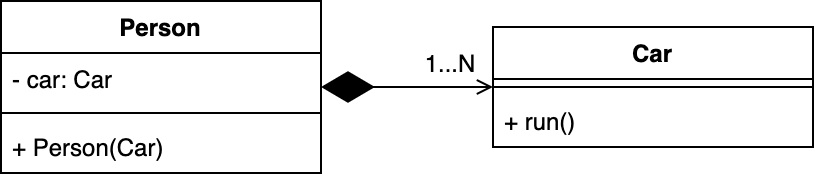

The diagram above was exported from draw.io. Its source (the exported page's mxGraphModel, read from the mxfile embedded in the PNG):
<mxGraphModel dx="624" dy="1541" grid="1" gridSize="10" guides="1" tooltips="1" connect="1" arrows="1" fold="1" page="1" pageScale="1" pageWidth="827" pageHeight="1169" math="0" shadow="0">
  <root>
    <mxCell id="0" />
    <mxCell id="1" parent="0" />
    <mxCell id="2" value="Person" style="swimlane;fontStyle=1;align=center;verticalAlign=top;childLayout=stackLayout;horizontal=1;startSize=26;horizontalStack=0;resizeParent=1;resizeParentMax=0;resizeLast=0;collapsible=1;marginBottom=0;" vertex="1" parent="1">
      <mxGeometry x="254" y="-100" width="160" height="86" as="geometry" />
    </mxCell>
    <mxCell id="3" value="- car: Car" style="text;strokeColor=none;fillColor=none;align=left;verticalAlign=top;spacingLeft=4;spacingRight=4;overflow=hidden;rotatable=0;points=[[0,0.5],[1,0.5]];portConstraint=eastwest;fontStyle=0" vertex="1" parent="2">
      <mxGeometry y="26" width="160" height="26" as="geometry" />
    </mxCell>
    <mxCell id="4" value="" style="line;strokeWidth=1;fillColor=none;align=left;verticalAlign=middle;spacingTop=-1;spacingLeft=3;spacingRight=3;rotatable=0;labelPosition=right;points=[];portConstraint=eastwest;" vertex="1" parent="2">
      <mxGeometry y="52" width="160" height="8" as="geometry" />
    </mxCell>
    <mxCell id="5" value="+ Person(Car)" style="text;strokeColor=none;fillColor=none;align=left;verticalAlign=top;spacingLeft=4;spacingRight=4;overflow=hidden;rotatable=0;points=[[0,0.5],[1,0.5]];portConstraint=eastwest;" vertex="1" parent="2">
      <mxGeometry y="60" width="160" height="26" as="geometry" />
    </mxCell>
    <mxCell id="6" value="Car" style="swimlane;fontStyle=1;align=center;verticalAlign=top;childLayout=stackLayout;horizontal=1;startSize=26;horizontalStack=0;resizeParent=1;resizeParentMax=0;resizeLast=0;collapsible=1;marginBottom=0;" vertex="1" parent="1">
      <mxGeometry x="500" y="-87" width="160" height="60" as="geometry" />
    </mxCell>
    <mxCell id="7" value="" style="line;strokeWidth=1;fillColor=none;align=left;verticalAlign=middle;spacingTop=-1;spacingLeft=3;spacingRight=3;rotatable=0;labelPosition=right;points=[];portConstraint=eastwest;" vertex="1" parent="6">
      <mxGeometry y="26" width="160" height="8" as="geometry" />
    </mxCell>
    <mxCell id="8" value="+ run()" style="text;strokeColor=none;fillColor=none;align=left;verticalAlign=top;spacingLeft=4;spacingRight=4;overflow=hidden;rotatable=0;points=[[0,0.5],[1,0.5]];portConstraint=eastwest;fontStyle=0" vertex="1" parent="6">
      <mxGeometry y="34" width="160" height="26" as="geometry" />
    </mxCell>
    <mxCell id="9" value="" style="endArrow=diamondThin;endFill=1;endSize=24;html=1;rounded=0;startArrow=open;startFill=0;" edge="1" source="6" target="2" parent="1">
      <mxGeometry width="160" relative="1" as="geometry">
        <mxPoint x="420" y="10" as="sourcePoint" />
        <mxPoint x="580" y="10" as="targetPoint" />
      </mxGeometry>
    </mxCell>
    <mxCell id="10" value="1...N" style="text;html=1;strokeColor=none;fillColor=none;align=center;verticalAlign=middle;whiteSpace=wrap;rounded=0;" vertex="1" parent="1">
      <mxGeometry x="449" y="-83" width="60" height="30" as="geometry" />
    </mxCell>
  </root>
</mxGraphModel>